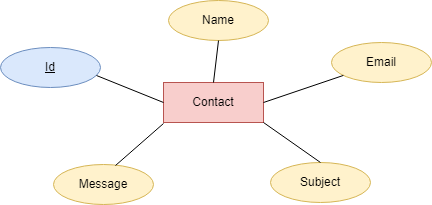

The diagram above was exported from draw.io. Its source (the exported page's mxGraphModel, read from the mxfile embedded in the PNG):
<mxGraphModel dx="880" dy="452" grid="1" gridSize="10" guides="1" tooltips="1" connect="1" arrows="1" fold="1" page="1" pageScale="1" pageWidth="850" pageHeight="1100" math="0" shadow="0">
  <root>
    <mxCell id="0" />
    <mxCell id="1" parent="0" />
    <mxCell id="nH6tD-LoocU5j84g1U6B-1" value="Contact" style="whiteSpace=wrap;html=1;align=center;fillColor=#f8cecc;strokeColor=#b85450;" parent="1" vertex="1">
      <mxGeometry x="370" y="239" width="100" height="40" as="geometry" />
    </mxCell>
    <mxCell id="nH6tD-LoocU5j84g1U6B-2" value="Id" style="ellipse;whiteSpace=wrap;html=1;align=center;fontStyle=4;fillColor=#dae8fc;strokeColor=#6c8ebf;" parent="1" vertex="1">
      <mxGeometry x="207" y="204" width="100" height="40" as="geometry" />
    </mxCell>
    <mxCell id="nH6tD-LoocU5j84g1U6B-3" value="Name" style="ellipse;whiteSpace=wrap;html=1;align=center;fillColor=#fff2cc;strokeColor=#d6b656;" parent="1" vertex="1">
      <mxGeometry x="375" y="157" width="100" height="40" as="geometry" />
    </mxCell>
    <mxCell id="nH6tD-LoocU5j84g1U6B-4" value="Email" style="ellipse;whiteSpace=wrap;html=1;align=center;fillColor=#fff2cc;strokeColor=#d6b656;" parent="1" vertex="1">
      <mxGeometry x="538" y="199" width="100" height="40" as="geometry" />
    </mxCell>
    <mxCell id="nH6tD-LoocU5j84g1U6B-8" value="Subject" style="ellipse;whiteSpace=wrap;html=1;align=center;fillColor=#fff2cc;strokeColor=#d6b656;" parent="1" vertex="1">
      <mxGeometry x="477" y="319" width="100" height="40" as="geometry" />
    </mxCell>
    <mxCell id="nH6tD-LoocU5j84g1U6B-10" value="Message" style="ellipse;whiteSpace=wrap;html=1;align=center;fillColor=#fff2cc;strokeColor=#d6b656;" parent="1" vertex="1">
      <mxGeometry x="260" y="321" width="100" height="40" as="geometry" />
    </mxCell>
    <mxCell id="nH6tD-LoocU5j84g1U6B-14" value="" style="endArrow=none;html=1;rounded=0;entryX=0;entryY=0.5;entryDx=0;entryDy=0;exitX=0.96;exitY=0.7;exitDx=0;exitDy=0;exitPerimeter=0;" parent="1" source="nH6tD-LoocU5j84g1U6B-2" target="nH6tD-LoocU5j84g1U6B-1" edge="1">
      <mxGeometry relative="1" as="geometry">
        <mxPoint x="270" y="180" as="sourcePoint" />
        <mxPoint x="399" y="239" as="targetPoint" />
      </mxGeometry>
    </mxCell>
    <mxCell id="nH6tD-LoocU5j84g1U6B-17" value="" style="endArrow=none;html=1;rounded=0;exitX=0.5;exitY=1;exitDx=0;exitDy=0;entryX=0.5;entryY=0;entryDx=0;entryDy=0;" parent="1" source="nH6tD-LoocU5j84g1U6B-3" target="nH6tD-LoocU5j84g1U6B-1" edge="1">
      <mxGeometry relative="1" as="geometry">
        <mxPoint x="412.36067977499806" y="119.88854381999852" as="sourcePoint" />
        <mxPoint x="430" y="210" as="targetPoint" />
      </mxGeometry>
    </mxCell>
    <mxCell id="nH6tD-LoocU5j84g1U6B-22" value="" style="endArrow=none;html=1;rounded=0;exitX=1;exitY=1;exitDx=0;exitDy=0;entryX=0.5;entryY=0;entryDx=0;entryDy=0;" parent="1" source="nH6tD-LoocU5j84g1U6B-1" edge="1" target="nH6tD-LoocU5j84g1U6B-8">
      <mxGeometry relative="1" as="geometry">
        <mxPoint x="519" y="242" as="sourcePoint" />
        <mxPoint x="638" y="321" as="targetPoint" />
      </mxGeometry>
    </mxCell>
    <mxCell id="nH6tD-LoocU5j84g1U6B-24" value="" style="endArrow=none;html=1;rounded=0;exitX=1;exitY=0.5;exitDx=0;exitDy=0;" parent="1" source="nH6tD-LoocU5j84g1U6B-1" target="nH6tD-LoocU5j84g1U6B-4" edge="1">
      <mxGeometry relative="1" as="geometry">
        <mxPoint x="350" y="146" as="sourcePoint" />
        <mxPoint x="469" y="225" as="targetPoint" />
      </mxGeometry>
    </mxCell>
    <mxCell id="ermRnfOZRksrqQYbPJNi-1" value="" style="endArrow=none;html=1;rounded=0;exitX=0.62;exitY=0.025;exitDx=0;exitDy=0;exitPerimeter=0;" parent="1" source="nH6tD-LoocU5j84g1U6B-10" edge="1">
      <mxGeometry relative="1" as="geometry">
        <mxPoint x="250" y="320" as="sourcePoint" />
        <mxPoint x="370" y="280" as="targetPoint" />
      </mxGeometry>
    </mxCell>
  </root>
</mxGraphModel>